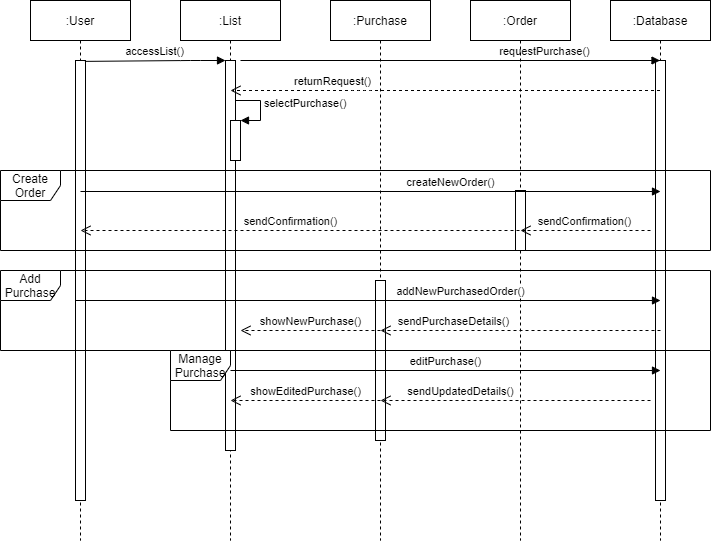

The diagram above was exported from draw.io. Its source (the exported page's mxGraphModel, read from the mxfile embedded in the PNG):
<mxGraphModel dx="1038" dy="499" grid="1" gridSize="10" guides="1" tooltips="1" connect="1" arrows="1" fold="1" page="1" pageScale="1" pageWidth="850" pageHeight="1100" math="0" shadow="0">
  <root>
    <mxCell id="0" />
    <mxCell id="1" parent="0" />
    <mxCell id="Rt19cLZu9n3ci1e1TXSb-1" value=":User" style="shape=umlLifeline;perimeter=lifelinePerimeter;whiteSpace=wrap;html=1;container=1;collapsible=0;recursiveResize=0;outlineConnect=0;" parent="1" vertex="1">
      <mxGeometry x="110" y="60" width="100" height="540" as="geometry" />
    </mxCell>
    <mxCell id="Rt19cLZu9n3ci1e1TXSb-2" value=":List" style="shape=umlLifeline;perimeter=lifelinePerimeter;whiteSpace=wrap;html=1;container=1;collapsible=0;recursiveResize=0;outlineConnect=0;" parent="1" vertex="1">
      <mxGeometry x="260" y="60" width="100" height="540" as="geometry" />
    </mxCell>
    <mxCell id="Rt19cLZu9n3ci1e1TXSb-7" value="" style="html=1;points=[];perimeter=orthogonalPerimeter;" parent="Rt19cLZu9n3ci1e1TXSb-2" vertex="1">
      <mxGeometry x="45" y="60" width="10" height="390" as="geometry" />
    </mxCell>
    <mxCell id="Rt19cLZu9n3ci1e1TXSb-17" value="" style="html=1;points=[];perimeter=orthogonalPerimeter;" parent="Rt19cLZu9n3ci1e1TXSb-2" vertex="1">
      <mxGeometry x="50" y="120" width="10" height="40" as="geometry" />
    </mxCell>
    <mxCell id="Rt19cLZu9n3ci1e1TXSb-18" value="selectPurchase()" style="edgeStyle=orthogonalEdgeStyle;html=1;align=left;spacingLeft=2;endArrow=block;rounded=0;entryX=1;entryY=0;" parent="Rt19cLZu9n3ci1e1TXSb-2" target="Rt19cLZu9n3ci1e1TXSb-17" edge="1">
      <mxGeometry relative="1" as="geometry">
        <mxPoint x="55" y="90" as="sourcePoint" />
        <Array as="points">
          <mxPoint x="55" y="100" />
          <mxPoint x="80" y="100" />
          <mxPoint x="80" y="120" />
        </Array>
      </mxGeometry>
    </mxCell>
    <mxCell id="Rt19cLZu9n3ci1e1TXSb-3" value=":Purchase" style="shape=umlLifeline;perimeter=lifelinePerimeter;whiteSpace=wrap;html=1;container=1;collapsible=0;recursiveResize=0;outlineConnect=0;" parent="1" vertex="1">
      <mxGeometry x="410" y="60" width="100" height="540" as="geometry" />
    </mxCell>
    <mxCell id="Rt19cLZu9n3ci1e1TXSb-26" value="" style="html=1;points=[];perimeter=orthogonalPerimeter;" parent="Rt19cLZu9n3ci1e1TXSb-3" vertex="1">
      <mxGeometry x="45" y="280" width="10" height="160" as="geometry" />
    </mxCell>
    <mxCell id="Rt19cLZu9n3ci1e1TXSb-4" value=":Database" style="shape=umlLifeline;perimeter=lifelinePerimeter;whiteSpace=wrap;html=1;container=1;collapsible=0;recursiveResize=0;outlineConnect=0;" parent="1" vertex="1">
      <mxGeometry x="690" y="60" width="100" height="540" as="geometry" />
    </mxCell>
    <mxCell id="Rt19cLZu9n3ci1e1TXSb-6" value="" style="html=1;points=[];perimeter=orthogonalPerimeter;" parent="Rt19cLZu9n3ci1e1TXSb-4" vertex="1">
      <mxGeometry x="45" y="60" width="10" height="440" as="geometry" />
    </mxCell>
    <mxCell id="Rt19cLZu9n3ci1e1TXSb-5" value="" style="html=1;points=[];perimeter=orthogonalPerimeter;" parent="1" vertex="1">
      <mxGeometry x="155" y="120" width="10" height="440" as="geometry" />
    </mxCell>
    <mxCell id="Rt19cLZu9n3ci1e1TXSb-8" value="accessList()" style="html=1;verticalAlign=bottom;endArrow=block;exitX=0.94;exitY=0.002;exitDx=0;exitDy=0;exitPerimeter=0;" parent="1" source="Rt19cLZu9n3ci1e1TXSb-5" target="Rt19cLZu9n3ci1e1TXSb-7" edge="1">
      <mxGeometry width="80" relative="1" as="geometry">
        <mxPoint x="170" y="120" as="sourcePoint" />
        <mxPoint x="235" y="130" as="targetPoint" />
        <Array as="points">
          <mxPoint x="270" y="120" />
        </Array>
      </mxGeometry>
    </mxCell>
    <mxCell id="Rt19cLZu9n3ci1e1TXSb-10" value="requestPurchase()" style="html=1;verticalAlign=bottom;endArrow=block;" parent="1" target="Rt19cLZu9n3ci1e1TXSb-4" edge="1">
      <mxGeometry x="0.4508" width="80" relative="1" as="geometry">
        <mxPoint x="320" y="120" as="sourcePoint" />
        <mxPoint x="400" y="120" as="targetPoint" />
        <Array as="points" />
        <mxPoint as="offset" />
      </mxGeometry>
    </mxCell>
    <mxCell id="Rt19cLZu9n3ci1e1TXSb-22" value="returnRequest()" style="html=1;verticalAlign=bottom;endArrow=open;dashed=1;endSize=8;" parent="1" source="Rt19cLZu9n3ci1e1TXSb-4" edge="1">
      <mxGeometry x="0.5326" relative="1" as="geometry">
        <mxPoint x="465" y="150" as="sourcePoint" />
        <mxPoint x="310" y="150" as="targetPoint" />
        <Array as="points">
          <mxPoint x="440" y="150" />
        </Array>
        <mxPoint x="1" as="offset" />
      </mxGeometry>
    </mxCell>
    <mxCell id="Rt19cLZu9n3ci1e1TXSb-55" value=":Order" style="shape=umlLifeline;perimeter=lifelinePerimeter;whiteSpace=wrap;html=1;container=1;collapsible=0;recursiveResize=0;outlineConnect=0;" parent="1" vertex="1">
      <mxGeometry x="550" y="60" width="100" height="540" as="geometry" />
    </mxCell>
    <mxCell id="Rt19cLZu9n3ci1e1TXSb-58" value="Create Order" style="shape=umlFrame;whiteSpace=wrap;html=1;" parent="1" vertex="1">
      <mxGeometry x="80" y="230" width="710" height="80" as="geometry" />
    </mxCell>
    <mxCell id="Rt19cLZu9n3ci1e1TXSb-59" value="Add Purchase" style="shape=umlFrame;whiteSpace=wrap;html=1;" parent="1" vertex="1">
      <mxGeometry x="80" y="330" width="710" height="80" as="geometry" />
    </mxCell>
    <mxCell id="Rt19cLZu9n3ci1e1TXSb-60" value="Manage Purchase" style="shape=umlFrame;whiteSpace=wrap;html=1;" parent="1" vertex="1">
      <mxGeometry x="250" y="410" width="540" height="80" as="geometry" />
    </mxCell>
    <mxCell id="Rt19cLZu9n3ci1e1TXSb-74" value="" style="html=1;points=[];perimeter=orthogonalPerimeter;" parent="1" vertex="1">
      <mxGeometry x="595" y="250" width="10" height="60" as="geometry" />
    </mxCell>
    <mxCell id="Rt19cLZu9n3ci1e1TXSb-81" value="editPurchase()" style="html=1;verticalAlign=bottom;endArrow=block;" parent="1" edge="1">
      <mxGeometry width="80" relative="1" as="geometry">
        <mxPoint x="310" y="430" as="sourcePoint" />
        <mxPoint x="740" y="430" as="targetPoint" />
      </mxGeometry>
    </mxCell>
    <mxCell id="Rt19cLZu9n3ci1e1TXSb-93" value="sendPurchaseDetails()" style="html=1;verticalAlign=bottom;endArrow=open;dashed=1;endSize=8;" parent="1" edge="1">
      <mxGeometry x="0.4815" relative="1" as="geometry">
        <mxPoint x="740" y="390" as="sourcePoint" />
        <mxPoint x="460" y="390" as="targetPoint" />
        <Array as="points">
          <mxPoint x="540" y="390" />
        </Array>
        <mxPoint as="offset" />
      </mxGeometry>
    </mxCell>
    <mxCell id="Rt19cLZu9n3ci1e1TXSb-94" value="createNewOrder()" style="html=1;verticalAlign=bottom;endArrow=block;" parent="1" edge="1">
      <mxGeometry x="0.2759" width="80" relative="1" as="geometry">
        <mxPoint x="160" y="251" as="sourcePoint" />
        <mxPoint x="740" y="251" as="targetPoint" />
        <mxPoint as="offset" />
      </mxGeometry>
    </mxCell>
    <mxCell id="Rt19cLZu9n3ci1e1TXSb-96" value="sendConfirmation()" style="html=1;verticalAlign=bottom;endArrow=open;dashed=1;endSize=8;" parent="1" edge="1">
      <mxGeometry x="0.018" relative="1" as="geometry">
        <mxPoint x="730" y="290" as="sourcePoint" />
        <mxPoint x="600" y="290" as="targetPoint" />
        <mxPoint as="offset" />
      </mxGeometry>
    </mxCell>
    <mxCell id="Rt19cLZu9n3ci1e1TXSb-98" value="showNewPurchase()" style="html=1;verticalAlign=bottom;endArrow=open;dashed=1;endSize=8;" parent="1" edge="1">
      <mxGeometry relative="1" as="geometry">
        <mxPoint x="460" y="390" as="sourcePoint" />
        <mxPoint x="320" y="390" as="targetPoint" />
        <mxPoint as="offset" />
      </mxGeometry>
    </mxCell>
    <mxCell id="Rt19cLZu9n3ci1e1TXSb-99" value="sendUpdatedDetails()" style="html=1;verticalAlign=bottom;endArrow=open;dashed=1;endSize=8;" parent="1" edge="1">
      <mxGeometry x="0.4074" relative="1" as="geometry">
        <mxPoint x="730" y="460" as="sourcePoint" />
        <mxPoint x="460" y="460" as="targetPoint" />
        <mxPoint as="offset" />
      </mxGeometry>
    </mxCell>
    <mxCell id="Rt19cLZu9n3ci1e1TXSb-100" value="showEditedPurchase()" style="html=1;verticalAlign=bottom;endArrow=open;dashed=1;endSize=8;" parent="1" edge="1">
      <mxGeometry relative="1" as="geometry">
        <mxPoint x="460" y="460" as="sourcePoint" />
        <mxPoint x="310" y="460" as="targetPoint" />
      </mxGeometry>
    </mxCell>
    <mxCell id="rfIrtxvW9ys11-TfU4IY-1" value="sendConfirmation()" style="html=1;verticalAlign=bottom;endArrow=open;dashed=1;endSize=8;" edge="1" parent="1">
      <mxGeometry x="0.0562" relative="1" as="geometry">
        <mxPoint x="605" y="290" as="sourcePoint" />
        <mxPoint x="160" y="290" as="targetPoint" />
        <mxPoint as="offset" />
      </mxGeometry>
    </mxCell>
    <mxCell id="rfIrtxvW9ys11-TfU4IY-3" value="addNewPurchasedOrder()" style="html=1;verticalAlign=bottom;endArrow=block;" edge="1" parent="1">
      <mxGeometry x="0.3162" width="80" relative="1" as="geometry">
        <mxPoint x="155" y="360" as="sourcePoint" />
        <mxPoint x="740" y="360" as="targetPoint" />
        <mxPoint as="offset" />
      </mxGeometry>
    </mxCell>
  </root>
</mxGraphModel>